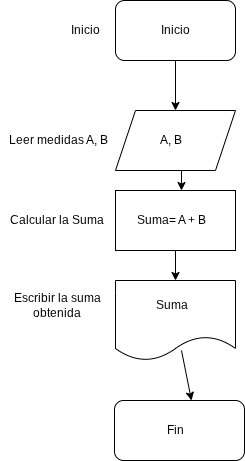

The diagram above was exported from draw.io. Its source (the exported page's mxGraphModel, read from the mxfile embedded in the PNG):
<mxGraphModel dx="860" dy="499" grid="1" gridSize="10" guides="1" tooltips="1" connect="1" arrows="1" fold="1" page="1" pageScale="1" pageWidth="827" pageHeight="1169" math="0" shadow="0">
  <root>
    <mxCell id="0" />
    <mxCell id="1" parent="0" />
    <mxCell id="3CUgo0p9tXBC_8VLAxOf-6" edge="1" parent="1" source="3CUgo0p9tXBC_8VLAxOf-1" style="edgeStyle=orthogonalEdgeStyle;rounded=0;orthogonalLoop=1;jettySize=auto;html=1;exitX=0.5;exitY=1;exitDx=0;exitDy=0;">
      <mxGeometry relative="1" as="geometry">
        <mxPoint x="414" y="130" as="targetPoint" />
      </mxGeometry>
    </mxCell>
    <mxCell id="3CUgo0p9tXBC_8VLAxOf-1" parent="1" style="rounded=1;whiteSpace=wrap;html=1;" value="" vertex="1">
      <mxGeometry height="60" width="120" x="354" y="20" as="geometry" />
    </mxCell>
    <mxCell id="3CUgo0p9tXBC_8VLAxOf-2" parent="1" style="text;html=1;whiteSpace=wrap;strokeColor=none;fillColor=none;align=center;verticalAlign=middle;rounded=0;" value="Inicio" vertex="1">
      <mxGeometry height="30" width="60" x="294" y="35" as="geometry" />
    </mxCell>
    <mxCell id="3CUgo0p9tXBC_8VLAxOf-4" parent="1" style="text;html=1;whiteSpace=wrap;strokeColor=none;fillColor=none;align=center;verticalAlign=middle;rounded=0;" value="Inicio" vertex="1">
      <mxGeometry height="30" width="60" x="384" y="35" as="geometry" />
    </mxCell>
    <mxCell id="3CUgo0p9tXBC_8VLAxOf-7" parent="1" style="shape=parallelogram;perimeter=parallelogramPerimeter;whiteSpace=wrap;html=1;fixedSize=1;" value="" vertex="1">
      <mxGeometry height="60" width="120" x="354" y="130" as="geometry" />
    </mxCell>
    <mxCell id="3CUgo0p9tXBC_8VLAxOf-8" parent="1" style="text;html=1;whiteSpace=wrap;strokeColor=none;fillColor=none;align=center;verticalAlign=middle;rounded=0;" value="A, B" vertex="1">
      <mxGeometry height="30" width="60" x="380" y="145" as="geometry" />
    </mxCell>
    <mxCell id="3CUgo0p9tXBC_8VLAxOf-9" parent="1" style="text;html=1;whiteSpace=wrap;strokeColor=none;fillColor=none;align=center;verticalAlign=middle;rounded=0;" value="Leer medidas A, B" vertex="1">
      <mxGeometry height="30" width="114" x="240" y="145" as="geometry" />
    </mxCell>
    <mxCell id="3CUgo0p9tXBC_8VLAxOf-10" edge="1" parent="1" source="3CUgo0p9tXBC_8VLAxOf-7" style="edgeStyle=orthogonalEdgeStyle;rounded=0;orthogonalLoop=1;jettySize=auto;html=1;exitX=0.5;exitY=1;exitDx=0;exitDy=0;">
      <mxGeometry relative="1" as="geometry">
        <mxPoint x="420" y="210" as="targetPoint" />
      </mxGeometry>
    </mxCell>
    <mxCell id="3CUgo0p9tXBC_8VLAxOf-15" edge="1" parent="1" source="3CUgo0p9tXBC_8VLAxOf-11" style="edgeStyle=orthogonalEdgeStyle;rounded=0;orthogonalLoop=1;jettySize=auto;html=1;exitX=0.5;exitY=1;exitDx=0;exitDy=0;entryX=0.5;entryY=0;entryDx=0;entryDy=0;" target="3CUgo0p9tXBC_8VLAxOf-14">
      <mxGeometry relative="1" as="geometry" />
    </mxCell>
    <mxCell id="3CUgo0p9tXBC_8VLAxOf-11" parent="1" style="rounded=0;whiteSpace=wrap;html=1;" value="" vertex="1">
      <mxGeometry height="60" width="120" x="354" y="210" as="geometry" />
    </mxCell>
    <mxCell id="3CUgo0p9tXBC_8VLAxOf-12" parent="1" style="text;html=1;whiteSpace=wrap;strokeColor=none;fillColor=none;align=center;verticalAlign=middle;rounded=0;" value="Suma= A + B" vertex="1">
      <mxGeometry height="30" width="114" x="353" y="225" as="geometry" />
    </mxCell>
    <mxCell id="3CUgo0p9tXBC_8VLAxOf-13" parent="1" style="text;html=1;whiteSpace=wrap;strokeColor=none;fillColor=none;align=center;verticalAlign=middle;rounded=0;" value="Calcular la Suma" vertex="1">
      <mxGeometry height="30" width="114" x="239" y="225" as="geometry" />
    </mxCell>
    <mxCell id="3CUgo0p9tXBC_8VLAxOf-14" parent="1" style="shape=document;whiteSpace=wrap;html=1;boundedLbl=1;" value="" vertex="1">
      <mxGeometry height="80" width="120" x="354" y="300" as="geometry" />
    </mxCell>
    <mxCell id="3CUgo0p9tXBC_8VLAxOf-16" parent="1" style="text;html=1;whiteSpace=wrap;strokeColor=none;fillColor=none;align=center;verticalAlign=middle;rounded=0;" value="Suma" vertex="1">
      <mxGeometry height="30" width="114" x="354" y="310" as="geometry" />
    </mxCell>
    <mxCell id="3CUgo0p9tXBC_8VLAxOf-17" parent="1" style="text;html=1;whiteSpace=wrap;strokeColor=none;fillColor=none;align=center;verticalAlign=middle;rounded=0;" value="Escribir la suma obtenida" vertex="1">
      <mxGeometry height="30" width="114" x="239" y="310" as="geometry" />
    </mxCell>
    <mxCell id="3CUgo0p9tXBC_8VLAxOf-18" edge="1" parent="1" source="3CUgo0p9tXBC_8VLAxOf-16" style="edgeStyle=orthogonalEdgeStyle;rounded=0;orthogonalLoop=1;jettySize=auto;html=1;exitX=0.5;exitY=1;exitDx=0;exitDy=0;" target="3CUgo0p9tXBC_8VLAxOf-16">
      <mxGeometry relative="1" as="geometry" />
    </mxCell>
    <mxCell id="3CUgo0p9tXBC_8VLAxOf-19" edge="1" parent="1" style="endArrow=classic;html=1;rounded=0;" value="">
      <mxGeometry height="50" relative="1" width="50" as="geometry">
        <mxPoint x="420" y="370" as="sourcePoint" />
        <mxPoint x="430" y="420" as="targetPoint" />
      </mxGeometry>
    </mxCell>
    <mxCell id="3CUgo0p9tXBC_8VLAxOf-20" parent="1" style="rounded=1;whiteSpace=wrap;html=1;" value="" vertex="1">
      <mxGeometry height="60" width="130" x="353" y="420" as="geometry" />
    </mxCell>
    <mxCell id="3CUgo0p9tXBC_8VLAxOf-21" parent="1" style="text;html=1;whiteSpace=wrap;strokeColor=none;fillColor=none;align=center;verticalAlign=middle;rounded=0;" value="Fin" vertex="1">
      <mxGeometry height="30" width="114" x="357" y="435" as="geometry" />
    </mxCell>
  </root>
</mxGraphModel>